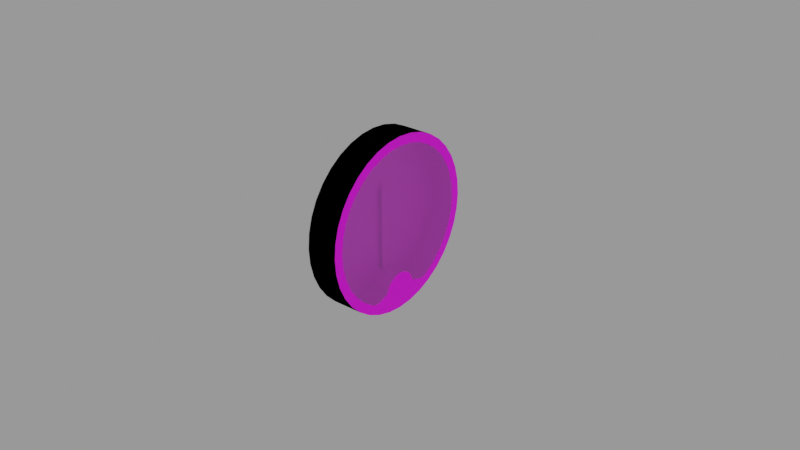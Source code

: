 # Source: rudder-pos.blend  (saved by Blender 2.83.18; exported with 4.5.12 LTS)
import bpy
from mathutils import Matrix  # noqa: F401  (used for matrix-valued properties, if any)

bpy.ops.wm.read_factory_settings(use_empty=True)
scene = bpy.context.scene
scene.name = 'Empty'

# ---- images (referenced by path relative to the original .blend; pixels are not part of the script)
import os
ASSET_DIR = os.environ.get("B2B_ASSET_DIR", "")  # directory of the original .blend (textures are referenced by path, not embedded)
HERE = os.path.dirname(os.path.abspath(__file__))  # packed textures are extracted next to this script under _unpacked/

def load_image(name, relpath, width, height, colorspace="sRGB"):
    """Load a texture the original file referenced (path relative to the .blend, or extracted next to this script)."""
    p = next((c for c in (os.path.join(HERE, relpath), os.path.join(ASSET_DIR, relpath)) if relpath and os.path.exists(c)), "")
    if p:
        img = bpy.data.images.load(p, check_existing=True)
        img.name = name
    else:  # same state as the original file: an image datablock whose file is absent (Cycles renders it pink)
        img = bpy.data.images.new(name, width, height)
        img.source = "FILE"
        img.filepath = "//" + (relpath or name)
    img.colorspace_settings.name = colorspace
    return img
img_rudder_pos_png = load_image('rudder-pos.png', 'rudder-pos.png', 1024, 1024, 'sRGB')

# ---- materials (node trees are filled in below, after node groups)
mat_casematerial = bpy.data.materials.new('CaseMaterial')
mat_casematerial.use_transparent_shadow = False
mat_facematerial = bpy.data.materials.new('FaceMaterial')
mat_facematerial.use_transparent_shadow = False
mat_glassmaterial = bpy.data.materials.new('GlassMaterial')
mat_glassmaterial.surface_render_method = 'BLENDED'
mat_glassmaterial.blend_method = 'BLEND'
mat_glassmaterial.use_transparent_shadow = False

# ---- node groups
ng_auto_smooth = bpy.data.node_groups.new('Auto Smooth', 'GeometryNodeTree')
_s = ng_auto_smooth.interface.new_socket(name='Geometry', in_out='OUTPUT', socket_type='NodeSocketGeometry')
_s = ng_auto_smooth.interface.new_socket(name='Geometry', in_out='INPUT', socket_type='NodeSocketGeometry')
_s = ng_auto_smooth.interface.new_socket(name='Angle', in_out='INPUT', socket_type='NodeSocketFloat')
_s.subtype = 'ANGLE'
_s.min_value = 0.0
_s.max_value = 3.142
ng_auto_smooth.is_modifier = True
_N = ng_auto_smooth.nodes; _L = ng_auto_smooth.links
n0 = _N.new('NodeGroupOutput'); n0.name = 'Group Output'; n0.location = (480, -100)
n1 = _N.new('NodeGroupInput'); n1.name = 'Group Input'; n1.location = (-420, -300)
n2 = _N.new('NodeGroupInput'); n2.name = 'Group Input.001'; n2.location = (-60, -100)
n3 = _N.new('GeometryNodeSetShadeSmooth'); n3.name = 'Set Shade Smooth'; n3.location = (120, -100)
n3.domain = 'EDGE'
n4 = _N.new('GeometryNodeSetShadeSmooth'); n4.name = 'Set Shade Smooth.001'; n4.location = (300, -100)
n5 = _N.new('GeometryNodeInputMeshEdgeAngle'); n5.name = 'Edge Angle'; n5.location = (-420, -220)
n6 = _N.new('GeometryNodeInputEdgeSmooth'); n6.name = 'Is Edge Smooth'; n6.location = (-60, -160)
n7 = _N.new('GeometryNodeInputShadeSmooth'); n7.name = 'Is Face Smooth'; n7.location = (-240, -340)
n8 = _N.new('FunctionNodeBooleanMath'); n8.name = 'Boolean Math'; n8.location = (-60, -220)
n9 = _N.new('FunctionNodeCompare'); n9.name = 'Compare'; n9.location = (-240, -180)
n9.operation = 'LESS_EQUAL'
_L.new(n5.outputs[0], n9.inputs[0])
_L.new(n4.outputs[0], n0.inputs[0])
_L.new(n1.outputs[1], n9.inputs[1])
_L.new(n9.outputs[0], n8.inputs[0])
_L.new(n7.outputs[0], n8.inputs[1])
_L.new(n2.outputs[0], n3.inputs[0])
_L.new(n6.outputs[0], n3.inputs[1])
_L.new(n3.outputs[0], n4.inputs[0])
_L.new(n8.outputs[0], n3.inputs[2])
n0.is_active_output = True

# ---- material node trees
mat_casematerial.use_nodes = True; mat_casematerial.node_tree.nodes.clear()
_N = mat_casematerial.node_tree.nodes; _L = mat_casematerial.node_tree.links
n0 = _N.new('ShaderNodeBsdfPrincipled'); n0.name = 'Principled BSDF'; n0.location = (10, 300)
n0.distribution = 'GGX'
n0.subsurface_method = 'BURLEY'
n0.inputs[0].default_value = (0.0, 0.0, 0.0, 1.0)
n0.inputs[3].default_value = 1.45
n0.inputs[13].default_value = 0.0
n0.inputs[27].default_value = (0.0, 0.0, 0.0, 1.0)
n0.inputs[28].default_value = 1.0
n1 = _N.new('ShaderNodeOutputMaterial'); n1.name = 'Material Output'; n1.location = (300, 300)
_L.new(n0.outputs[0], n1.inputs[0])
n1.is_active_output = True
mat_facematerial.use_nodes = True; mat_facematerial.node_tree.nodes.clear()
_N = mat_facematerial.node_tree.nodes; _L = mat_facematerial.node_tree.links
n0 = _N.new('ShaderNodeBsdfPrincipled'); n0.name = 'Principled BSDF'; n0.location = (10, 300)
n0.distribution = 'GGX'
n0.subsurface_method = 'BURLEY'
n0.inputs[1].default_value = 0.5
n0.inputs[3].default_value = 1.45
n0.inputs[27].default_value = (0.0, 0.0, 0.0, 1.0)
n0.inputs[28].default_value = 1.0
n1 = _N.new('ShaderNodeOutputMaterial'); n1.name = 'Material Output'; n1.location = (300, 300)
n2 = _N.new('ShaderNodeTexImage'); n2.name = 'Image Texture'; n2.location = (-280, 280)
n2.image = img_rudder_pos_png
_L.new(n0.outputs[0], n1.inputs[0])
_L.new(n2.outputs[0], n0.inputs[0])
n1.is_active_output = True
mat_glassmaterial.use_nodes = True; mat_glassmaterial.node_tree.nodes.clear()
_N = mat_glassmaterial.node_tree.nodes; _L = mat_glassmaterial.node_tree.links
n0 = _N.new('ShaderNodeBsdfPrincipled'); n0.name = 'Principled BSDF'; n0.location = (10, 300)
n0.distribution = 'GGX'
n0.subsurface_method = 'BURLEY'
n0.inputs[0].default_value = (0.7874, 1.0, 1.0, 1.0)
n0.inputs[1].default_value = 1.0
n0.inputs[2].default_value = 0.2
n0.inputs[3].default_value = 1.45
n0.inputs[4].default_value = 0.1
n0.inputs[13].default_value = 0.0
n0.inputs[27].default_value = (0.0, 0.0, 0.0, 1.0)
n0.inputs[28].default_value = 1.0
n1 = _N.new('ShaderNodeOutputMaterial'); n1.name = 'Material Output'; n1.location = (300, 300)
_L.new(n0.outputs[0], n1.inputs[0])
n1.is_active_output = True

# ---- meshes
me_circle = bpy.data.meshes.new('Circle')
me_circle.from_pydata([(0.0, 0.028, 0.0), (2.125e-10, 0.02757, 0.004862), (4.186e-10, 0.02631, 0.009577), (6.12e-10, 0.02425, 0.014), (7.867e-10, 0.02145, 0.018), (9.376e-10, 0.018, 0.02145), (1.06e-09, 0.014, 0.02425), (1.15e-09, 0.009577, 0.02631), (1.205e-09, 0.004862, 0.02757), (1.224e-09, 2.114e-09, 0.028), (1.205e-09, -0.004862, 0.02757), (1.15e-09, -0.009577, 0.02631), (1.06e-09, -0.014, 0.02425), (9.376e-10, -0.018, 0.02145), (7.867e-10, -0.02145, 0.018), (6.12e-10, -0.02425, 0.014), (4.186e-10, -0.02631, 0.009577), (2.125e-10, -0.02757, 0.004862), (4.766e-16, -0.028, 1.09e-08), (-2.125e-10, -0.02757, -0.004862), (-4.186e-10, -0.02631, -0.009577), (-6.12e-10, -0.02425, -0.014), (-7.867e-10, -0.02145, -0.018), (-9.376e-10, -0.018, -0.02145), (-1.06e-09, -0.014, -0.02425), (-1.15e-09, -0.009577, -0.02631), (-1.205e-09, -0.004862, -0.02757), (-1.224e-09, -1.302e-08, -0.028), (-1.205e-09, 0.004862, -0.02757), (-1.15e-09, 0.009577, -0.02631), (-1.06e-09, 0.014, -0.02425), (-9.376e-10, 0.018, -0.02145), (-7.867e-10, 0.02145, -0.018), (-6.12e-10, 0.02425, -0.014), (-4.186e-10, 0.02631, -0.009577), (-2.125e-10, 0.02757, -0.004862), (-0.01, 0.028, 4.371e-10), (-0.01, 0.02757, 0.004862), (-0.01, 0.02631, 0.009577), (-0.01, 0.02425, 0.014), (-0.01, 0.02145, 0.018), (-0.01, 0.018, 0.02145), (-0.01, 0.014, 0.02425), (-0.01, 0.009577, 0.02631), (-0.01, 0.004862, 0.02757), (-0.01, 2.114e-09, 0.028), (-0.01, -0.004862, 0.02757), (-0.01, -0.009577, 0.02631), (-0.01, -0.014, 0.02425), (-0.01, -0.018, 0.02145), (-0.01, -0.02145, 0.018), (-0.01, -0.02425, 0.014), (-0.01, -0.02631, 0.009577), (-0.01, -0.02757, 0.004862), (-0.01, -0.028, 1.134e-08), (-0.01, -0.02757, -0.004862), (-0.01, -0.02631, -0.009577), (-0.01, -0.02425, -0.014), (-0.01, -0.02145, -0.018), (-0.01, -0.018, -0.02145), (-0.01, -0.014, -0.02425), (-0.01, -0.009577, -0.02631), (-0.01, -0.004862, -0.02757), (-0.01, -1.302e-08, -0.028), (-0.01, 0.004862, -0.02757), (-0.01, 0.009577, -0.02631), (-0.01, 0.014, -0.02425), (-0.01, 0.018, -0.02145), (-0.01, 0.02145, -0.018), (-0.01, 0.02425, -0.014), (-0.01, 0.02631, -0.009577), (-0.01, 0.02757, -0.004862)], [], [(36, 37, 38, 39, 40, 41, 42, 43, 44, 45, 46, 47, 48, 49, 50, 51, 52, 53, 54, 55, 56, 57, 58, 59, 60, 61, 62, 63, 64, 65, 66, 67, 68, 69, 70, 71), (7, 8, 44, 43), (34, 35, 71, 70), (21, 22, 58, 57), (8, 9, 45, 44), (35, 0, 36, 71), (22, 23, 59, 58), (9, 10, 46, 45), (23, 24, 60, 59), (10, 11, 47, 46), (24, 25, 61, 60), (11, 12, 48, 47), (25, 26, 62, 61), (12, 13, 49, 48), (26, 27, 63, 62), (13, 14, 50, 49), (0, 1, 37, 36), (27, 28, 64, 63), (14, 15, 51, 50), (1, 2, 38, 37), (28, 29, 65, 64), (15, 16, 52, 51), (2, 3, 39, 38), (29, 30, 66, 65), (16, 17, 53, 52), (3, 4, 40, 39), (30, 31, 67, 66), (17, 18, 54, 53), (4, 5, 41, 40), (31, 32, 68, 67), (18, 19, 55, 54), (5, 6, 42, 41), (32, 33, 69, 68), (19, 20, 56, 55), (6, 7, 43, 42), (33, 34, 70, 69), (20, 21, 57, 56)])
me_circle.polygons.foreach_set('use_smooth', [True] * 37)
_uv = me_circle.uv_layers.new(name='UVMap')
_uv.uv.foreach_set('vector', [0.5, 1.0, 0.4132, 0.9924, 0.329, 0.9698, 0.25, 0.933, 0.1786, 0.883, 0.117, 0.8214, 0.06699, 0.75, 0.03015, 0.671, 0.007596, 0.5868, 2.98e-08, 0.5, 0.007596, 0.4132, 0.03015, 0.329, 0.06699, 0.25, 0.117, 0.1786, 0.1786, 0.117, 0.25, 0.06699, 0.329, 0.03015, 0.4132, 0.007596, 0.5, 2.98e-08, 0.5868, 0.007596, 0.671, 0.03015, 0.75, 0.06699, 0.8214, 0.117, 0.883, 0.1786, 0.933, 0.25, 0.9698, 0.329, 0.9924, 0.4132, 1.0, 0.5, 0.9924, 0.5868, 0.9698, 0.671, 0.933, 0.75, 0.883, 0.8214, 0.8214, 0.883, 0.75, 0.933, 0.671, 0.9698, 0.5868, 0.9924, 0.03015, 0.671, 0.007596, 0.5868, 0.007596, 0.5868, 0.03015, 0.671, 0.671, 0.9698, 0.5868, 0.9924, 0.5868, 0.9924, 0.671, 0.9698, 0.75, 0.06699, 0.8214, 0.117, 0.8214, 0.117, 0.75, 0.06699, 0.007596, 0.5868, 2.98e-08, 0.5, 2.98e-08, 0.5, 0.007596, 0.5868, 0.5868, 0.9924, 0.5, 1.0, 0.5, 1.0, 0.5868, 0.9924, 0.8214, 0.117, 0.883, 0.1786, 0.883, 0.1786, 0.8214, 0.117, 2.98e-08, 0.5, 0.007596, 0.4132, 0.007596, 0.4132, 2.98e-08, 0.5, 0.883, 0.1786, 0.933, 0.25, 0.933, 0.25, 0.883, 0.1786, 0.007596, 0.4132, 0.03015, 0.329, 0.03015, 0.329, 0.007596, 0.4132, 0.933, 0.25, 0.9698, 0.329, 0.9698, 0.329, 0.933, 0.25, 0.03015, 0.329, 0.06699, 0.25, 0.06699, 0.25, 0.03015, 0.329, 0.9698, 0.329, 0.9924, 0.4132, 0.9924, 0.4132, 0.9698, 0.329, 0.06699, 0.25, 0.117, 0.1786, 0.117, 0.1786, 0.06699, 0.25, 0.9924, 0.4132, 1.0, 0.5, 1.0, 0.5, 0.9924, 0.4132, 0.117, 0.1786, 0.1786, 0.117, 0.1786, 0.117, 0.117, 0.1786, 0.5, 1.0, 0.4132, 0.9924, 0.4132, 0.9924, 0.5, 1.0, 1.0, 0.5, 0.9924, 0.5868, 0.9924, 0.5868, 1.0, 0.5, 0.1786, 0.117, 0.25, 0.06699, 0.25, 0.06699, 0.1786, 0.117, 0.4132, 0.9924, 0.329, 0.9698, 0.329, 0.9698, 0.4132, 0.9924, 0.9924, 0.5868, 0.9698, 0.671, 0.9698, 0.671, 0.9924, 0.5868, 0.25, 0.06699, 0.329, 0.03015, 0.329, 0.03015, 0.25, 0.06699, 0.329, 0.9698, 0.25, 0.933, 0.25, 0.933, 0.329, 0.9698, 0.9698, 0.671, 0.933, 0.75, 0.933, 0.75, 0.9698, 0.671, 0.329, 0.03015, 0.4132, 0.007596, 0.4132, 0.007596, 0.329, 0.03015, 0.25, 0.933, 0.1786, 0.883, 0.1786, 0.883, 0.25, 0.933, 0.933, 0.75, 0.883, 0.8214, 0.883, 0.8214, 0.933, 0.75, 0.4132, 0.007596, 0.5, 2.98e-08, 0.5, 2.98e-08, 0.4132, 0.007596, 0.1786, 0.883, 0.117, 0.8214, 0.117, 0.8214, 0.1786, 0.883, 0.883, 0.8214, 0.8214, 0.883, 0.8214, 0.883, 0.883, 0.8214, 0.5, 2.98e-08, 0.5868, 0.007596, 0.5868, 0.007596, 0.5, 2.98e-08, 0.117, 0.8214, 0.06699, 0.75, 0.06699, 0.75, 0.117, 0.8214, 0.8214, 0.883, 0.75, 0.933, 0.75, 0.933, 0.8214, 0.883, 0.5868, 0.007596, 0.671, 0.03015, 0.671, 0.03015, 0.5868, 0.007596, 0.06699, 0.75, 0.03015, 0.671, 0.03015, 0.671, 0.06699, 0.75, 0.75, 0.933, 0.671, 0.9698, 0.671, 0.9698, 0.75, 0.933, 0.671, 0.03015, 0.75, 0.06699, 0.75, 0.06699, 0.671, 0.03015])
me_circle.materials.append(mat_casematerial)
me_circle.use_remesh_fix_poles = True
me_circle.use_remesh_preserve_attributes = False
me_circle.use_mirror_vertex_groups = False
me_circle.update()
me_circle_001 = bpy.data.meshes.new('Circle.001')
me_circle_001.from_pydata([(0.0, 0.028, 0.0), (2.125e-10, 0.02757, 0.004862), (4.186e-10, 0.02631, 0.009577), (6.12e-10, 0.02425, 0.014), (7.867e-10, 0.02145, 0.018), (9.376e-10, 0.018, 0.02145), (1.06e-09, 0.014, 0.02425), (1.15e-09, 0.009577, 0.02631), (1.205e-09, 0.004862, 0.02757), (1.224e-09, 2.114e-09, 0.028), (1.205e-09, -0.004862, 0.02757), (1.15e-09, -0.009577, 0.02631), (1.06e-09, -0.014, 0.02425), (9.376e-10, -0.018, 0.02145), (7.867e-10, -0.02145, 0.018), (6.12e-10, -0.02425, 0.014), (4.186e-10, -0.02631, 0.009577), (2.125e-10, -0.02757, 0.004862), (4.766e-16, -0.028, 1.09e-08), (-2.125e-10, -0.02757, -0.004862), (-4.186e-10, -0.02631, -0.009577), (-6.12e-10, -0.02425, -0.014), (-7.867e-10, -0.02145, -0.018), (-9.376e-10, -0.018, -0.02145), (-1.06e-09, -0.014, -0.02425), (-1.15e-09, -0.009577, -0.02631), (-1.205e-09, -0.004862, -0.02757), (-1.224e-09, -1.302e-08, -0.028), (-1.205e-09, 0.004862, -0.02757), (-1.15e-09, 0.009577, -0.02631), (-1.06e-09, 0.014, -0.02425), (-9.376e-10, 0.018, -0.02145), (-7.867e-10, 0.02145, -0.018), (-6.12e-10, 0.02425, -0.014), (-4.186e-10, 0.02631, -0.009577), (-2.125e-10, 0.02757, -0.004862), (1.897e-10, 0.02461, 0.004339), (2.416e-17, 0.02499, 6.081e-10), (3.736e-10, 0.02348, 0.008547), (5.461e-10, 0.02164, 0.01249), (7.021e-10, 0.01914, 0.01606), (8.367e-10, 0.01606, 0.01914), (9.459e-10, 0.01249, 0.02164), (1.026e-09, 0.008547, 0.02348), (1.076e-09, 0.004339, 0.02461), (1.092e-09, 1.517e-09, 0.02499), (1.076e-09, -0.004339, 0.02461), (1.026e-09, -0.008547, 0.02348), (9.459e-10, -0.01249, 0.02164), (8.367e-10, -0.01606, 0.01914), (7.021e-10, -0.01914, 0.01606), (5.461e-10, -0.02164, 0.01249), (3.736e-10, -0.02348, 0.008547), (1.897e-10, -0.02461, 0.004339), (4.028e-16, -0.02499, 9.169e-09), (-1.897e-10, -0.02461, -0.004339), (-3.736e-10, -0.02348, -0.008547), (-5.461e-10, -0.02164, -0.01249), (-7.021e-10, -0.01914, -0.01606), (-8.367e-10, -0.01606, -0.01914), (-9.459e-10, -0.01249, -0.02164), (-1.026e-09, -0.008547, -0.02348), (5.018e-11, -0.005772, -0.02085), (-1.076e-09, 0.004339, -0.02461), (-1.026e-09, 0.008547, -0.02348), (-9.459e-10, 0.01249, -0.02164), (-8.367e-10, 0.01606, -0.01914), (-7.021e-10, 0.01914, -0.01606), (-5.461e-10, 0.02164, -0.01249), (-3.736e-10, 0.02348, -0.008547), (-1.897e-10, 0.02461, -0.004339), (5.018e-11, 0.005772, -0.02085), (1.004e-10, 0.005543, -0.0197), (1.855e-10, 0.004243, -0.01776), (2.423e-10, 0.002296, -0.01646), (2.623e-10, -2.623e-10, -0.016), (2.423e-10, -0.002296, -0.01646), (1.855e-10, -0.004243, -0.01776), (1.004e-10, -0.005543, -0.0197), (-1.076e-09, -0.004339, -0.02461), (-1.092e-09, 0.0, -0.02499), (1.98e-17, -9.313e-10, -0.022), (-9.677e-10, 0.01143, -0.02214), (-7.808e-10, 0.00958, -0.02222), (-9.677e-10, -0.01143, -0.02214), (-7.808e-10, -0.00958, -0.02222), (-0.007, 0.02461, 0.004339), (-0.007, 0.02499, 8.541e-10), (-0.007, 0.02348, 0.008547), (-0.007, 0.02164, 0.01249), (-0.007, 0.01914, 0.01606), (-0.007, 0.01606, 0.01914), (-0.007, 0.01249, 0.02164), (-0.007, 0.008547, 0.02348), (-0.007, 0.004339, 0.02461), (-0.007, 1.517e-09, 0.02499), (-0.007, -0.004339, 0.02461), (-0.007, -0.008547, 0.02348), (-0.007, -0.01249, 0.02164), (-0.007, -0.01606, 0.01914), (-0.007, -0.01914, 0.01606), (-0.007, -0.02164, 0.01249), (-0.007, -0.02348, 0.008547), (-0.007, -0.02461, 0.004339), (-0.007, -0.02499, 9.415e-09), (-0.007, -0.02461, -0.004339), (-0.007, -0.02348, -0.008547), (-0.007, -0.02164, -0.01249), (-0.007, -0.01914, -0.01606), (-0.007, -0.01606, -0.01914), (-0.007, -0.01249, -0.02164), (-0.007, 0.01606, -0.01914), (-0.007, 0.01249, -0.02164), (-0.007, 0.01914, -0.01606), (-0.007, 0.02164, -0.01249), (-0.007, 0.02348, -0.008547), (-0.007, 0.02461, -0.004339), (-0.007, 0.004243, -0.01776), (-0.007, 0.005543, -0.0197), (-0.007, 0.002296, -0.01646), (-0.007, -2.623e-10, -0.016), (-0.007, -0.002296, -0.01646), (-0.007, -0.004243, -0.01776), (-0.007, -0.005543, -0.0197), (-0.007, -0.005772, -0.02085), (-0.007, -0.01143, -0.02214), (-0.007, 0.005772, -0.02085), (-0.007, 0.01143, -0.02214), (-0.007, 0.00958, -0.02222), (-0.007, -0.00958, -0.02222)], [], [(80, 81, 62, 79), (36, 37, 0, 1), (38, 36, 1, 2), (39, 38, 2, 3), (40, 39, 3, 4), (41, 40, 4, 5), (42, 41, 5, 6), (43, 42, 6, 7), (44, 43, 7, 8), (45, 44, 8, 9), (46, 45, 9, 10), (47, 46, 10, 11), (48, 47, 11, 12), (49, 48, 12, 13), (50, 49, 13, 14), (51, 50, 14, 15), (52, 51, 15, 16), (53, 52, 16, 17), (54, 53, 17, 18), (55, 54, 18, 19), (56, 55, 19, 20), (57, 56, 20, 21), (58, 57, 21, 22), (59, 58, 22, 23), (60, 59, 23, 24), (62, 85, 84, 61, 79), (79, 61, 25, 26), (80, 79, 26, 27), (63, 80, 27, 28), (64, 63, 28, 29), (61, 84, 60, 24, 25), (66, 65, 30, 31), (67, 66, 31, 32), (68, 67, 32, 33), (69, 68, 33, 34), (70, 69, 34, 35), (37, 70, 35, 0), (81, 75, 76, 77, 78, 62), (44, 45, 95, 94), (65, 82, 64, 29, 30), (82, 83, 71, 63, 64), (63, 71, 81, 80), (71, 72, 73, 74, 75, 81), (86, 88, 89, 90, 91, 92, 93, 94, 95, 96, 97, 98, 99, 100, 101, 102, 103, 104, 105, 106, 107, 108, 109, 110, 125, 129, 124, 123, 122, 121, 120, 119, 117, 118, 126, 128, 127, 112, 111, 113, 114, 115, 116, 87), (58, 59, 109, 108), (45, 46, 96, 95), (73, 72, 118, 117), (59, 60, 110, 109), (46, 47, 97, 96), (74, 73, 117, 119), (47, 48, 98, 97), (75, 74, 119, 120), (48, 49, 99, 98), (76, 75, 120, 121), (65, 66, 111, 112), (83, 82, 127, 128), (49, 50, 100, 99), (77, 76, 121, 122), (37, 36, 86, 87), (66, 67, 113, 111), (84, 85, 129, 125), (50, 51, 101, 100), (78, 77, 122, 123), (36, 38, 88, 86), (67, 68, 114, 113), (51, 52, 102, 101), (62, 78, 123, 124), (38, 39, 89, 88), (68, 69, 115, 114), (71, 83, 128, 126), (52, 53, 103, 102), (39, 40, 90, 89), (69, 70, 116, 115), (53, 54, 104, 103), (60, 84, 125, 110), (40, 41, 91, 90), (70, 37, 87, 116), (85, 62, 124, 129), (54, 55, 105, 104), (41, 42, 92, 91), (82, 65, 112, 127), (55, 56, 106, 105), (42, 43, 93, 92), (56, 57, 107, 106), (72, 71, 126, 118), (43, 44, 94, 93), (57, 58, 108, 107)])
me_circle_001.polygons.foreach_set('use_smooth', [True] * 87)
_uv = me_circle_001.uv_layers.new(name='UVMap')
_uv.uv.foreach_set('vector', [0.5, 0.05378, 0.5, 0.1071, 0.3969, 0.1276, 0.4225, 0.06056, 0.9394, 0.5775, 0.9462, 0.5, 1.0, 0.5, 0.9924, 0.5868, 0.9193, 0.6526, 0.9394, 0.5775, 0.9924, 0.5868, 0.9698, 0.671, 0.8864, 0.7231, 0.9193, 0.6526, 0.9698, 0.671, 0.933, 0.75, 0.8418, 0.7868, 0.8864, 0.7231, 0.933, 0.75, 0.883, 0.8214, 0.7868, 0.8418, 0.8418, 0.7868, 0.883, 0.8214, 0.8214, 0.883, 0.7231, 0.8864, 0.7868, 0.8418, 0.8214, 0.883, 0.75, 0.933, 0.6526, 0.9193, 0.7231, 0.8864, 0.75, 0.933, 0.671, 0.9698, 0.5775, 0.9394, 0.6526, 0.9193, 0.671, 0.9698, 0.5868, 0.9924, 0.5, 0.9462, 0.5775, 0.9394, 0.5868, 0.9924, 0.5, 1.0, 0.4225, 0.9394, 0.5, 0.9462, 0.5, 1.0, 0.4132, 0.9924, 0.3474, 0.9193, 0.4225, 0.9394, 0.4132, 0.9924, 0.329, 0.9698, 0.2769, 0.8864, 0.3474, 0.9193, 0.329, 0.9698, 0.25, 0.933, 0.2132, 0.8418, 0.2769, 0.8864, 0.25, 0.933, 0.1786, 0.883, 0.1582, 0.7868, 0.2132, 0.8418, 0.1786, 0.883, 0.117, 0.8214, 0.1136, 0.7231, 0.1582, 0.7868, 0.117, 0.8214, 0.06699, 0.75, 0.08069, 0.6526, 0.1136, 0.7231, 0.06699, 0.75, 0.03015, 0.671, 0.06056, 0.5775, 0.08069, 0.6526, 0.03015, 0.671, 0.007596, 0.5868, 0.05378, 0.5, 0.06056, 0.5775, 0.007596, 0.5868, 0.0, 0.5, 0.06056, 0.4225, 0.05378, 0.5, 0.0, 0.5, 0.007596, 0.4132, 0.08069, 0.3474, 0.06056, 0.4225, 0.007596, 0.4132, 0.03015, 0.329, 0.1136, 0.2769, 0.08069, 0.3474, 0.03015, 0.329, 0.06699, 0.25, 0.1582, 0.2132, 0.1136, 0.2769, 0.06699, 0.25, 0.117, 0.1786, 0.2132, 0.1582, 0.1582, 0.2132, 0.117, 0.1786, 0.1786, 0.117, 0.2769, 0.1136, 0.2132, 0.1582, 0.1786, 0.117, 0.25, 0.06699, 0.3969, 0.1276, 0.3289, 0.1032, 0.296, 0.1047, 0.3474, 0.08069, 0.4225, 0.06056, 0.4225, 0.06056, 0.3474, 0.08069, 0.329, 0.03015, 0.4132, 0.007596, 0.5, 0.05378, 0.4225, 0.06056, 0.4132, 0.007596, 0.5, 0.0, 0.5775, 0.06056, 0.5, 0.05378, 0.5, 0.0, 0.5868, 0.007596, 0.6526, 0.08069, 0.5775, 0.06056, 0.5868, 0.007596, 0.671, 0.03015, 0.3474, 0.08069, 0.296, 0.1047, 0.2769, 0.1136, 0.25, 0.06699, 0.329, 0.03015, 0.7868, 0.1582, 0.7231, 0.1136, 0.75, 0.06699, 0.8214, 0.117, 0.8418, 0.2132, 0.7868, 0.1582, 0.8214, 0.117, 0.883, 0.1786, 0.8864, 0.2769, 0.8418, 0.2132, 0.883, 0.1786, 0.933, 0.25, 0.9193, 0.3474, 0.8864, 0.2769, 0.933, 0.25, 0.9698, 0.329, 0.9394, 0.4225, 0.9193, 0.3474, 0.9698, 0.329, 0.9924, 0.4132, 0.9462, 0.5, 0.9394, 0.4225, 0.9924, 0.4132, 1.0, 0.5, 0.5, 0.1071, 0.5, 0.2143, 0.459, 0.2061, 0.4242, 0.1829, 0.401, 0.1481, 0.3969, 0.1276, 0.02428, 1.7e-06, 1.7e-06, 1.7e-06, 1.7e-06, 0.02428, 0.02428, 0.02428, 0.7231, 0.1136, 0.704, 0.1047, 0.6526, 0.08069, 0.671, 0.03015, 0.75, 0.06699, 0.704, 0.1047, 0.6711, 0.1032, 0.6031, 0.1276, 0.5775, 0.06056, 0.6526, 0.08069, 0.5775, 0.06056, 0.6031, 0.1276, 0.5, 0.1071, 0.5, 0.05378, 0.6031, 0.1276, 0.599, 0.1481, 0.5758, 0.1829, 0.541, 0.2061, 0.5, 0.2143, 0.5, 0.1071, 0.9394, 0.5775, 0.9193, 0.6526, 0.8864, 0.7231, 0.8418, 0.7868, 0.7868, 0.8418, 0.7231, 0.8864, 0.6526, 0.9193, 0.5775, 0.9394, 0.5, 0.9462, 0.4225, 0.9394, 0.3474, 0.9193, 0.2769, 0.8864, 0.2132, 0.8418, 0.1582, 0.7868, 0.1136, 0.7231, 0.08069, 0.6526, 0.06056, 0.5775, 0.05378, 0.5, 0.06056, 0.4225, 0.08069, 0.3474, 0.1136, 0.2769, 0.1582, 0.2132, 0.2132, 0.1582, 0.2769, 0.1136, 0.296, 0.1047, 0.3289, 0.1032, 0.3969, 0.1276, 0.401, 0.1481, 0.4242, 0.1829, 0.459, 0.2061, 0.5, 0.2143, 0.541, 0.2061, 0.5758, 0.1829, 0.599, 0.1481, 0.6031, 0.1276, 0.6711, 0.1032, 0.704, 0.1047, 0.7231, 0.1136, 0.7868, 0.1582, 0.8418, 0.2132, 0.8864, 0.2769, 0.9193, 0.3474, 0.9394, 0.4225, 0.9462, 0.5, 0.02428, 0.02429, 1.7e-06, 0.02429, 1.7e-06, 0.04857, 0.02428, 0.04857, 0.04857, 1.7e-06, 0.02429, 1.7e-06, 0.02429, 0.02428, 0.04857, 0.02428, 0.04857, 0.02429, 0.02429, 0.02429, 0.02429, 0.04857, 0.04857, 0.04857, 0.02428, 0.04857, 1.7e-06, 0.04857, 1.7e-06, 0.07286, 0.02428, 0.07286, 0.07286, 1.7e-06, 0.04857, 1.7e-06, 0.04857, 0.02428, 0.07286, 0.02428, 0.04857, 0.04857, 0.02429, 0.04857, 0.02429, 0.07286, 0.04857, 0.07286, 0.07286, 0.02429, 0.04857, 0.02429, 0.04857, 0.04857, 0.07286, 0.04857, 0.07286, 0.04857, 0.04857, 0.04857, 0.04857, 0.07286, 0.07286, 0.07286, 0.02428, 0.07286, 1.7e-06, 0.07286, 1.7e-06, 0.09714, 0.02428, 0.09714, 0.09714, 1.7e-06, 0.07286, 1.7e-06, 0.07286, 0.02428, 0.09714, 0.02428, 0.04857, 0.07286, 0.02429, 0.07286, 0.02429, 0.09714, 0.04857, 0.09714, 0.09714, 0.02429, 0.07286, 0.02429, 0.07286, 0.04857, 0.09714, 0.04857, 0.07286, 0.07286, 0.04857, 0.07286, 0.04857, 0.09714, 0.07286, 0.09714, 0.09714, 0.04857, 0.07286, 0.04857, 0.07286, 0.07286, 0.09714, 0.07286, 0.09714, 0.07286, 0.07286, 0.07286, 0.07286, 0.09714, 0.09714, 0.09714, 0.02428, 0.09714, 1.7e-06, 0.09714, 1.7e-06, 0.1214, 0.02428, 0.1214, 0.1214, 1.7e-06, 0.09714, 1.7e-06, 0.09714, 0.02428, 0.1214, 0.02428, 0.04857, 0.09714, 0.02429, 0.09714, 0.02429, 0.1214, 0.04857, 0.1214, 0.1214, 0.02429, 0.09714, 0.02429, 0.09714, 0.04857, 0.1214, 0.04857, 0.07286, 0.09714, 0.04857, 0.09714, 0.04857, 0.1214, 0.07286, 0.1214, 0.1214, 0.04857, 0.09714, 0.04857, 0.09714, 0.07286, 0.1214, 0.07286, 0.09714, 0.09714, 0.07286, 0.09714, 0.07286, 0.1214, 0.09714, 0.1214, 0.1214, 0.07286, 0.09714, 0.07286, 0.09714, 0.09714, 0.1214, 0.09714, 0.1214, 0.09714, 0.09714, 0.09714, 0.09714, 0.1214, 0.1214, 0.1214, 0.02428, 0.1214, 1.7e-06, 0.1214, 1.7e-06, 0.1457, 0.02428, 0.1457, 0.1457, 1.7e-06, 0.1214, 1.7e-06, 0.1214, 0.02428, 0.1457, 0.02428, 0.04857, 0.1214, 0.02429, 0.1214, 0.02429, 0.1457, 0.04857, 0.1457, 0.1457, 0.02429, 0.1214, 0.02429, 0.1214, 0.04857, 0.1457, 0.04857, 0.07286, 0.1214, 0.04857, 0.1214, 0.04857, 0.1457, 0.07286, 0.1457, 0.1457, 0.04857, 0.1214, 0.04857, 0.1214, 0.07286, 0.1457, 0.07286, 0.09714, 0.1214, 0.07286, 0.1214, 0.07286, 0.1457, 0.09714, 0.1457, 0.1457, 0.07286, 0.1214, 0.07286, 0.1214, 0.09714, 0.1457, 0.09714, 0.1214, 0.1214, 0.09714, 0.1214, 0.09714, 0.1457, 0.1214, 0.1457, 0.1457, 0.09714, 0.1214, 0.09714, 0.1214, 0.1214, 0.1457, 0.1214, 0.1457, 0.1214, 0.1214, 0.1214, 0.1214, 0.1457, 0.1457, 0.1457, 0.02428, 0.1457, 1.7e-06, 0.1457, 1.7e-06, 0.17, 0.02428, 0.17, 0.17, 1.7e-06, 0.1457, 1.7e-06, 0.1457, 0.02428, 0.17, 0.02428, 0.04857, 0.1457, 0.02429, 0.1457, 0.02429, 0.17, 0.04857, 0.17, 0.17, 0.02429, 0.1457, 0.02429, 0.1457, 0.04857, 0.17, 0.04857, 0.07286, 0.1457, 0.04857, 0.1457, 0.04857, 0.17, 0.07286, 0.17, 0.17, 0.04857, 0.1457, 0.04857, 0.1457, 0.07286, 0.17, 0.07286, 0.09714, 0.1457, 0.07286, 0.1457, 0.07286, 0.17, 0.09714, 0.17, 0.17, 0.07286, 0.1457, 0.07286, 0.1457, 0.09714, 0.17, 0.09714])
me_circle_001.materials.append(mat_facematerial)
me_circle_001.use_remesh_fix_poles = True
me_circle_001.use_remesh_preserve_attributes = False
me_circle_001.use_mirror_y = True
me_circle_001.use_mirror_vertex_groups = False
me_circle_001.update()
me_plane = bpy.data.meshes.new('Plane')
me_plane.from_pydata([(-0.025, 0.0, 0.0), (0.025, 0.0, 0.0)], [(1, 0)], [])
_uv = me_plane.uv_layers.new(name='UVMap')
_uv.uv.foreach_set('vector', [])
me_plane.use_remesh_fix_poles = True
me_plane.use_remesh_preserve_attributes = False
me_plane.use_mirror_vertex_groups = False
me_plane.update()
me_circle_002 = bpy.data.meshes.new('Circle.002')
me_circle_002.from_pydata([(1.897e-10, 0.02461, 0.004339), (2.416e-17, 0.02499, 6.081e-10), (3.736e-10, 0.02348, 0.008547), (5.461e-10, 0.02164, 0.01249), (7.021e-10, 0.01914, 0.01606), (8.367e-10, 0.01606, 0.01914), (9.459e-10, 0.01249, 0.02164), (1.026e-09, 0.008547, 0.02348), (1.076e-09, 0.004339, 0.02461), (1.092e-09, 1.517e-09, 0.02499), (1.076e-09, -0.004339, 0.02461), (1.026e-09, -0.008547, 0.02348), (9.459e-10, -0.01249, 0.02164), (8.367e-10, -0.01606, 0.01914), (7.021e-10, -0.01914, 0.01606), (5.461e-10, -0.02164, 0.01249), (3.736e-10, -0.02348, 0.008547), (1.897e-10, -0.02461, 0.004339), (4.028e-16, -0.02499, 9.169e-09), (-1.897e-10, -0.02461, -0.004339), (-3.736e-10, -0.02348, -0.008547), (-5.461e-10, -0.02164, -0.01249), (-7.021e-10, -0.01914, -0.01606), (-8.367e-10, -0.01606, -0.01914), (-9.459e-10, -0.01249, -0.02164), (5.018e-11, -0.005772, -0.02085), (-9.459e-10, 0.01249, -0.02164), (-8.367e-10, 0.01606, -0.01914), (-7.021e-10, 0.01914, -0.01606), (-5.461e-10, 0.02164, -0.01249), (-3.736e-10, 0.02348, -0.008547), (-1.897e-10, 0.02461, -0.004339), (5.018e-11, 0.005772, -0.02085), (1.004e-10, 0.005543, -0.0197), (1.855e-10, 0.004243, -0.01776), (2.423e-10, 0.002296, -0.01646), (2.623e-10, -2.623e-10, -0.016), (2.423e-10, -0.002296, -0.01646), (1.855e-10, -0.004243, -0.01776), (1.004e-10, -0.005543, -0.0197), (-9.677e-10, 0.01143, -0.02214), (-7.808e-10, 0.00958, -0.02222), (-9.677e-10, -0.01143, -0.02214), (-7.808e-10, -0.00958, -0.02222)], [], [(0, 2, 3, 4, 5, 6, 7, 8, 9, 10, 11, 12, 13, 14, 15, 16, 17, 18, 19, 20, 21, 22, 23, 24, 42, 43, 25, 39, 38, 37, 36, 35, 34, 33, 32, 41, 40, 26, 27, 28, 29, 30, 31, 1)])
_uv = me_circle_002.uv_layers.new(name='UVMap')
_uv.uv.foreach_set('vector', [0.4225, 0.9394, 0.3474, 0.9193, 0.2769, 0.8864, 0.2132, 0.8418, 0.1582, 0.7868, 0.1136, 0.7231, 0.08069, 0.6526, 0.06056, 0.5775, 0.05378, 0.5, 0.06056, 0.4225, 0.08069, 0.3474, 0.1136, 0.2769, 0.1582, 0.2132, 0.2132, 0.1582, 0.2769, 0.1136, 0.3474, 0.08069, 0.4225, 0.06056, 0.5, 0.05378, 0.5775, 0.06056, 0.6526, 0.08069, 0.7231, 0.1136, 0.7868, 0.1582, 0.8418, 0.2132, 0.8864, 0.2769, 0.8953, 0.296, 0.8041, 0.2541, 0.4043, 0.01903, 0.3087, 0.03806, 0.1464, 0.1464, 0.03806, 0.3087, -1.192e-07, 0.5, 0.03806, 0.6913, 0.1464, 0.8536, 0.3087, 0.9619, 0.4043, 0.981, 0.8041, 0.7459, 0.8953, 0.704, 0.8864, 0.7231, 0.8418, 0.7868, 0.7868, 0.8418, 0.7231, 0.8864, 0.6526, 0.9193, 0.5775, 0.9394, 0.5, 0.9462])
me_circle_002.materials.append(mat_glassmaterial)
me_circle_002.use_remesh_fix_poles = True
me_circle_002.use_remesh_preserve_attributes = False
me_circle_002.use_mirror_y = True
me_circle_002.use_mirror_vertex_groups = False
me_circle_002.update()
me_needle_mesh_001 = bpy.data.meshes.new('needle.mesh.001')
me_needle_mesh_001.from_pydata([(0.0, 4.657e-10, 0.017), (0.0, -0.000277, 0.009055), (0.0, -0.000581, 0.01514), (0.0, 0.000277, 0.009055), (0.0, 0.000581, 0.01514), (0.0, 0.000504, 0.009296), (0.0, -0.000504, 0.009296), (0.0, 0.000504, 0.0), (0.0, -0.000504, 0.0)], [], [(3, 5, 4, 0, 2, 6, 1), (5, 3, 1, 6, 8, 7)])
me_needle_mesh_001.polygons.foreach_set('use_smooth', [True] * 2)
_uv = me_needle_mesh_001.uv_layers.new(name='UVMap')
_uv.uv.foreach_set('vector', [0.9934, 0.1961, 0.9983, 0.2014, 1.0, 0.3279, 0.9874, 0.3683, 0.9748, 0.3279, 0.9765, 0.2014, 0.9814, 0.1961, 0.9983, 0.2014, 0.9934, 0.1961, 0.9814, 0.1961, 0.9765, 0.2014, 0.9765, 0.0, 0.9983, 0.0])
me_needle_mesh_001.materials.append(mat_facematerial)
me_needle_mesh_001.use_remesh_fix_poles = True
me_needle_mesh_001.use_remesh_preserve_attributes = False
me_needle_mesh_001.use_mirror_vertex_groups = False
me_needle_mesh_001.update()

# ---- objects
ob_case = bpy.data.objects.new('Case', me_circle)
ob_face = bpy.data.objects.new('Face', me_circle_001)
ob_needleaxis = bpy.data.objects.new('NeedleAxis', me_plane)
ob_glass = bpy.data.objects.new('Glass', me_circle_002)
ob_needle = bpy.data.objects.new('Needle', me_needle_mesh_001)

# ---- transforms, parenting, visibility, modifiers, constraints
ob_case.location = (0.0, 0.0, 0.0)
ob_case.lineart.crease_threshold = 0.0
_m = ob_case.modifiers.new('Auto Smooth', 'NODES')
_m.node_group = ng_auto_smooth
_gi = [s.identifier for s in ng_auto_smooth.interface.items_tree if s.item_type == 'SOCKET' and s.in_out == 'INPUT']
_m[_gi[1]] = 0.5236  # Angle
ob_face.location = (0.0, 0.0, 0.0)
ob_face.lineart.crease_threshold = 0.0
ob_face.use_mesh_mirror_y = True
_m = ob_face.modifiers.new('Auto Smooth', 'NODES')
_m.node_group = ng_auto_smooth
_gi = [s.identifier for s in ng_auto_smooth.interface.items_tree if s.item_type == 'SOCKET' and s.in_out == 'INPUT']
_m[_gi[1]] = 0.8727  # Angle
ob_needleaxis.location = (1.98e-17, -9.313e-10, -0.022)
ob_needleaxis.lineart.crease_threshold = 0.0
ob_glass.location = (0.0, 0.0, 0.0)
ob_glass.lineart.crease_threshold = 0.0
ob_glass.use_mesh_mirror_y = True
ob_needle.location = (-0.006, -9.313e-10, -0.022)
ob_needle.scale = (1.0, 2.0, 2.0)
ob_needle.show_transparent = True
ob_needle.lineart.crease_threshold = 0.0
_m = ob_needle.modifiers.new('Auto Smooth', 'NODES')
_m.node_group = ng_auto_smooth
_gi = [s.identifier for s in ng_auto_smooth.interface.items_tree if s.item_type == 'SOCKET' and s.in_out == 'INPUT']
_m[_gi[1]] = 0.7854  # Angle

# ---- collection membership
scene.collection.objects.link(ob_case)
scene.collection.objects.link(ob_face)
scene.collection.objects.link(ob_needleaxis)
scene.collection.objects.link(ob_glass)
scene.collection.objects.link(ob_needle)

# ---- scene / render settings (as saved in the file)
scene.frame_start = 1; scene.frame_end = 250; scene.frame_set(1)
scene.render.engine = 'BLENDER_EEVEE_NEXT'
scene.render.image_settings.exr_codec = 'NONE'
scene.render.simplify_subdivision_render = 0
scene.render.simplify_child_particles_render = 0.0
scene.cycles.use_denoising = False
scene.cycles.samples = 128
scene.cycles.sampling_pattern = 'TABULATED_SOBOL'
scene.cycles.use_adaptive_sampling = False
scene.cycles.use_light_tree = False
scene.view_settings.view_transform = 'Filmic'
bpy.context.view_layer.update()

# ---- added for rendering (the .blend has no active camera and no usable light): camera, sun + grey world if the file has none
cam_auto = bpy.data.cameras.new('AutoCamera')
cam_auto.lens = 50.0
cam_auto.sensor_width = 36.0
cam_auto.clip_end = 1000.0
ob_auto_camera = bpy.data.objects.new('AutoCamera', cam_auto)
scene.collection.objects.link(ob_auto_camera)
ob_auto_camera.location = (0.185045, -0.222054, 0.148036)
ob_auto_camera.rotation_euler = (1.09748, -7.21219e-08, 0.694738)
scene.camera = ob_auto_camera
light_auto_sun = bpy.data.lights.new('AutoSun', 'SUN')
light_auto_sun.energy = 3.0
light_auto_sun.angle = 0.0523599
ob_auto_sun = bpy.data.objects.new('AutoSun', light_auto_sun)
scene.collection.objects.link(ob_auto_sun)
ob_auto_sun.rotation_euler = (0.872665, 0.174533, 0.523599)
if scene.world is None:
    world_auto = bpy.data.worlds.new('AutoWorld')
    world_auto.color = (0.3, 0.3, 0.3)
    scene.world = world_auto
bpy.context.view_layer.update()
